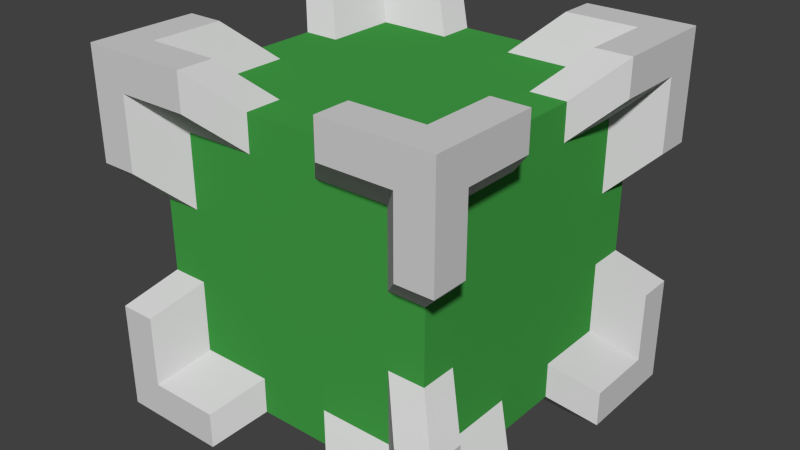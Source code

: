 # Source: crate-green.blend  (saved by Blender 2.76.0; exported with 4.5.12 LTS)
import bpy
from mathutils import Matrix  # noqa: F401  (used for matrix-valued properties, if any)

bpy.ops.wm.read_factory_settings(use_empty=True)
scene = bpy.context.scene
scene.name = 'Scene'

# ---- collections
col_collection_1 = bpy.data.collections.new('Collection 1'); scene.collection.children.link(col_collection_1)

# ---- materials (node trees are filled in below, after node groups)
mat_green = bpy.data.materials.new('Green')
mat_green.alpha_threshold = 0.0
mat_green.use_transparent_shadow = False
mat_green.diffuse_color = (0.05613, 0.3515, 0.06301, 1.0)
mat_green.roughness = 0.5
mat_green.line_color = (0.0, 0.0, 0.0, 1.0)
mat_metal = bpy.data.materials.new('Metal')
mat_metal.alpha_threshold = 0.0
mat_metal.use_transparent_shadow = False
mat_metal.diffuse_color = (0.6619, 0.6619, 0.6619, 1.0)
mat_metal.roughness = 0.5
mat_metal.specular_intensity = 1.0

# ---- material node trees

# ---- world
world_world = bpy.data.worlds.new('World'); scene.world = world_world
world_world.color = (0.05088, 0.05088, 0.05088)
world_world.use_sun_shadow = False
world_world.sun_shadow_jitter_overblur = 0.0
world_world.cycles.sampling_method = 'MANUAL'
world_world.cycles.sample_map_resolution = 256

# ---- meshes
me_cube_009 = bpy.data.meshes.new('Cube.009')
me_cube_009.from_pydata([(-0.4, -0.4, -0.0393), (-0.3, -0.3, 0.0607), (-0.4, 0.4, -0.0393), (-0.3, 0.3, 0.0607), (0.4, -0.4, -0.0393), (0.3, -0.3, 0.0607), (0.4, 0.4, -0.0393), (0.3, 0.3, 0.0607)], [], [(1, 3, 2, 0), (3, 7, 6, 2), (7, 5, 4, 6), (5, 1, 0, 4), (0, 2, 6, 4), (5, 7, 3, 1)])
me_cube_009.materials.append(mat_green)
me_cube_009.use_remesh_preserve_volume = False
me_cube_009.use_remesh_preserve_attributes = False
me_cube_009.use_mirror_vertex_groups = False
me_cube_009.update()
me_cube_001 = bpy.data.meshes.new('Cube.001')
me_cube_001.from_pydata([(-0.2619, -0.03812, 0.03812), (0.03812, -0.03812, -0.2619), (0.03812, 0.2619, 0.03812), (0.03812, 0.2619, -0.06188), (0.03812, 0.06188, -0.2619), (-0.06188, -0.03812, -0.06188), (-0.06188, -0.03812, -0.2619), (-0.06188, 0.2619, 0.03812), (-0.06188, 0.06188, 0.03812), (-0.2619, 0.06188, 0.03812), (-0.2619, -0.03812, -0.06188), (0.03812, 0.06188, -0.06188), (0.1381, -0.1381, 0.1381), (0.1381, -0.1381, -0.1619), (0.1381, 0.1619, 0.1381), (-0.1619, -0.1381, 0.1381), (0.1381, 0.1619, 0.03812), (0.1381, -0.03812, -0.1619), (0.03812, -0.1381, 0.03812), (0.03812, -0.1381, -0.1619), (0.03812, 0.1619, 0.1381), (0.03812, -0.03812, 0.1381), (-0.1619, -0.03812, 0.1381), (-0.1619, -0.1381, 0.03812), (0.1381, -0.03812, 0.03812), (0.03812, -0.03812, 0.03812)], [], [(15, 12, 21, 22), (6, 19, 18, 5), (3, 2, 14, 16), (9, 0, 15, 22), (12, 14, 20, 21), (24, 11, 3, 16), (6, 1, 13, 19), (1, 4, 17, 13), (0, 10, 23, 15), (2, 7, 20, 14), (5, 18, 23, 10), (12, 13, 17, 24), (21, 20, 7, 8), (19, 13, 12, 18), (24, 16, 14, 12), (15, 23, 18, 12), (24, 17, 4, 11), (22, 21, 8, 9), (0, 9, 8, 25), (0, 25, 5, 10), (2, 25, 8, 7), (2, 3, 11, 25), (1, 25, 11, 4), (1, 6, 5, 25)])
me_cube_001.materials.append(mat_metal)
me_cube_001.use_remesh_preserve_volume = False
me_cube_001.use_remesh_preserve_attributes = False
me_cube_001.use_mirror_vertex_groups = False
me_cube_001.update()
me_cube_002 = bpy.data.meshes.new('Cube.002')
me_cube_002.from_pydata([(-0.03812, 0.2619, 0.03812), (-0.03812, -0.03812, -0.2619), (0.2619, -0.03812, 0.03812), (0.2619, -0.03812, -0.06188), (0.06188, -0.03812, -0.2619), (-0.03812, 0.06188, -0.06188), (-0.03812, 0.06188, -0.2619), (0.2619, 0.06188, 0.03812), (0.06188, 0.06188, 0.03812), (0.06188, 0.2619, 0.03812), (-0.03812, 0.2619, -0.06188), (0.06188, -0.03812, -0.06188), (-0.1381, -0.1381, 0.1381), (-0.1381, -0.1381, -0.1619), (0.1619, -0.1381, 0.1381), (-0.1381, 0.1619, 0.1381), (0.1619, -0.1381, 0.03812), (-0.03812, -0.1381, -0.1619), (-0.1381, -0.03812, 0.03812), (-0.1381, -0.03812, -0.1619), (0.1619, -0.03812, 0.1381), (-0.03812, -0.03812, 0.1381), (-0.03812, 0.1619, 0.1381), (-0.1381, 0.1619, 0.03812), (-0.03812, -0.1381, 0.03812), (-0.03812, -0.03812, 0.03812)], [], [(15, 12, 21, 22), (6, 19, 18, 5), (3, 2, 14, 16), (9, 0, 15, 22), (12, 14, 20, 21), (24, 11, 3, 16), (6, 1, 13, 19), (1, 4, 17, 13), (0, 10, 23, 15), (2, 7, 20, 14), (5, 18, 23, 10), (12, 13, 17, 24), (21, 20, 7, 8), (19, 13, 12, 18), (24, 16, 14, 12), (15, 23, 18, 12), (24, 17, 4, 11), (22, 21, 8, 9), (0, 9, 8, 25), (0, 25, 5, 10), (2, 25, 8, 7), (2, 3, 11, 25), (1, 25, 11, 4), (1, 6, 5, 25)])
me_cube_002.materials.append(mat_metal)
me_cube_002.use_remesh_preserve_volume = False
me_cube_002.use_remesh_preserve_attributes = False
me_cube_002.use_mirror_vertex_groups = False
me_cube_002.update()
me_cube_003 = bpy.data.meshes.new('Cube.003')
me_cube_003.from_pydata([(-0.2619, -0.03812, -0.03812), (0.03812, 0.2619, -0.03812), (0.03812, -0.03812, 0.2619), (0.03812, 0.06188, 0.2619), (0.03812, 0.2619, 0.06188), (-0.06188, 0.06188, -0.03812), (-0.06188, 0.2619, -0.03812), (-0.06188, -0.03812, 0.2619), (-0.06188, -0.03812, 0.06188), (-0.2619, -0.03812, 0.06188), (-0.2619, 0.06188, -0.03812), (0.03812, 0.06188, 0.06188), (0.1381, -0.1381, -0.1381), (0.1381, 0.1619, -0.1381), (0.1381, -0.1381, 0.1619), (-0.1619, -0.1381, -0.1381), (0.1381, -0.03812, 0.1619), (0.1381, 0.1619, -0.03812), (0.03812, -0.03812, -0.1381), (0.03812, 0.1619, -0.1381), (0.03812, -0.1381, 0.1619), (0.03812, -0.1381, -0.03812), (-0.1619, -0.1381, -0.03812), (-0.1619, -0.03812, -0.1381), (0.1381, -0.03812, -0.03812), (0.03812, -0.03812, -0.03812)], [], [(15, 12, 21, 22), (6, 19, 18, 5), (3, 2, 14, 16), (9, 0, 15, 22), (12, 14, 20, 21), (24, 11, 3, 16), (6, 1, 13, 19), (1, 4, 17, 13), (0, 10, 23, 15), (2, 7, 20, 14), (5, 18, 23, 10), (12, 13, 17, 24), (21, 20, 7, 8), (19, 13, 12, 18), (24, 16, 14, 12), (15, 23, 18, 12), (24, 17, 4, 11), (22, 21, 8, 9), (0, 9, 8, 25), (0, 25, 5, 10), (2, 25, 8, 7), (2, 3, 11, 25), (1, 25, 11, 4), (1, 6, 5, 25)])
me_cube_003.materials.append(mat_metal)
me_cube_003.use_remesh_preserve_volume = False
me_cube_003.use_remesh_preserve_attributes = False
me_cube_003.use_mirror_vertex_groups = False
me_cube_003.update()
me_cube_004 = bpy.data.meshes.new('Cube.004')
me_cube_004.from_pydata([(-0.03812, -0.03812, 0.2619), (-0.03812, 0.2619, -0.03812), (0.2619, -0.03812, -0.03812), (0.2619, 0.06188, -0.03812), (0.06188, 0.2619, -0.03812), (-0.03812, 0.06188, 0.06188), (-0.03812, 0.2619, 0.06188), (0.2619, -0.03812, 0.06188), (0.06188, -0.03812, 0.06188), (0.06188, -0.03812, 0.2619), (-0.03812, 0.06188, 0.2619), (0.06188, 0.06188, -0.03812), (-0.1381, -0.1381, -0.1381), (-0.1381, 0.1619, -0.1381), (0.1619, -0.1381, -0.1381), (-0.1381, -0.1381, 0.1619), (0.1619, -0.03812, -0.1381), (-0.03812, 0.1619, -0.1381), (-0.1381, -0.03812, -0.03812), (-0.1381, 0.1619, -0.03812), (0.1619, -0.1381, -0.03812), (-0.03812, -0.1381, -0.03812), (-0.03812, -0.1381, 0.1619), (-0.1381, -0.03812, 0.1619), (-0.03812, -0.03812, -0.1381), (-0.03812, -0.03812, -0.03812)], [], [(15, 12, 21, 22), (6, 19, 18, 5), (3, 2, 14, 16), (9, 0, 15, 22), (12, 14, 20, 21), (24, 11, 3, 16), (6, 1, 13, 19), (1, 4, 17, 13), (0, 10, 23, 15), (2, 7, 20, 14), (5, 18, 23, 10), (12, 13, 17, 24), (21, 20, 7, 8), (19, 13, 12, 18), (24, 16, 14, 12), (15, 23, 18, 12), (24, 17, 4, 11), (22, 21, 8, 9), (0, 9, 8, 25), (0, 25, 5, 10), (2, 25, 8, 7), (2, 3, 11, 25), (1, 25, 11, 4), (1, 6, 5, 25)])
me_cube_004.materials.append(mat_metal)
me_cube_004.use_remesh_preserve_volume = False
me_cube_004.use_remesh_preserve_attributes = False
me_cube_004.use_mirror_vertex_groups = False
me_cube_004.update()
me_cube_005 = bpy.data.meshes.new('Cube.005')
me_cube_005.from_pydata([(-0.2619, 0.03812, -0.03812), (0.03812, 0.03812, 0.2619), (0.03812, -0.2619, -0.03812), (0.03812, -0.2619, 0.06188), (0.03812, -0.06188, 0.2619), (-0.06188, 0.03812, 0.06188), (-0.06188, 0.03812, 0.2619), (-0.06188, -0.2619, -0.03812), (-0.06188, -0.06188, -0.03812), (-0.2619, -0.06188, -0.03812), (-0.2619, 0.03812, 0.06188), (0.03812, -0.06188, 0.06188), (0.1381, 0.1381, -0.1381), (0.1381, 0.1381, 0.1619), (0.1381, -0.1619, -0.1381), (-0.1619, 0.1381, -0.1381), (0.1381, -0.1619, -0.03812), (0.1381, 0.03812, 0.1619), (0.03812, 0.1381, -0.03812), (0.03812, 0.1381, 0.1619), (0.03812, -0.1619, -0.1381), (0.03812, 0.03812, -0.1381), (-0.1619, 0.03812, -0.1381), (-0.1619, 0.1381, -0.03812), (0.1381, 0.03812, -0.03812), (0.03812, 0.03812, -0.03812)], [], [(15, 12, 21, 22), (6, 19, 18, 5), (3, 2, 14, 16), (9, 0, 15, 22), (12, 14, 20, 21), (24, 11, 3, 16), (6, 1, 13, 19), (1, 4, 17, 13), (0, 10, 23, 15), (2, 7, 20, 14), (5, 18, 23, 10), (12, 13, 17, 24), (21, 20, 7, 8), (19, 13, 12, 18), (24, 16, 14, 12), (15, 23, 18, 12), (24, 17, 4, 11), (22, 21, 8, 9), (0, 9, 8, 25), (0, 25, 5, 10), (2, 25, 8, 7), (2, 3, 11, 25), (1, 25, 11, 4), (1, 6, 5, 25)])
me_cube_005.materials.append(mat_metal)
me_cube_005.use_remesh_preserve_volume = False
me_cube_005.use_remesh_preserve_attributes = False
me_cube_005.use_mirror_vertex_groups = False
me_cube_005.update()
me_cube_006 = bpy.data.meshes.new('Cube.006')
me_cube_006.from_pydata([(-0.03812, -0.2619, -0.03812), (-0.03812, 0.03812, 0.2619), (0.2619, 0.03812, -0.03812), (0.2619, 0.03812, 0.06188), (0.06188, 0.03812, 0.2619), (-0.03812, -0.06188, 0.06188), (-0.03812, -0.06188, 0.2619), (0.2619, -0.06188, -0.03812), (0.06188, -0.06188, -0.03812), (0.06188, -0.2619, -0.03812), (-0.03812, -0.2619, 0.06188), (0.06188, 0.03812, 0.06188), (-0.1381, 0.1381, -0.1381), (-0.1381, 0.1381, 0.1619), (0.1619, 0.1381, -0.1381), (-0.1381, -0.1619, -0.1381), (0.1619, 0.1381, -0.03812), (-0.03812, 0.1381, 0.1619), (-0.1381, 0.03812, -0.03812), (-0.1381, 0.03812, 0.1619), (0.1619, 0.03812, -0.1381), (-0.03812, 0.03812, -0.1381), (-0.03812, -0.1619, -0.1381), (-0.1381, -0.1619, -0.03812), (-0.03812, 0.1381, -0.03812), (-0.03812, 0.03812, -0.03812)], [], [(15, 12, 21, 22), (6, 19, 18, 5), (3, 2, 14, 16), (9, 0, 15, 22), (12, 14, 20, 21), (24, 11, 3, 16), (6, 1, 13, 19), (1, 4, 17, 13), (0, 10, 23, 15), (2, 7, 20, 14), (5, 18, 23, 10), (12, 13, 17, 24), (21, 20, 7, 8), (19, 13, 12, 18), (24, 16, 14, 12), (15, 23, 18, 12), (24, 17, 4, 11), (22, 21, 8, 9), (0, 9, 8, 25), (0, 25, 5, 10), (2, 25, 8, 7), (2, 3, 11, 25), (1, 25, 11, 4), (1, 6, 5, 25)])
me_cube_006.materials.append(mat_metal)
me_cube_006.use_remesh_preserve_volume = False
me_cube_006.use_remesh_preserve_attributes = False
me_cube_006.use_mirror_vertex_groups = False
me_cube_006.update()
me_cube_007 = bpy.data.meshes.new('Cube.007')
me_cube_007.from_pydata([(-0.2619, 0.03812, 0.03812), (0.03812, -0.2619, 0.03812), (0.03812, 0.03812, -0.2619), (0.03812, -0.06188, -0.2619), (0.03812, -0.2619, -0.06188), (-0.06188, -0.06188, 0.03812), (-0.06188, -0.2619, 0.03812), (-0.06188, 0.03812, -0.2619), (-0.06188, 0.03812, -0.06188), (-0.2619, 0.03812, -0.06188), (-0.2619, -0.06188, 0.03812), (0.03812, -0.06188, -0.06188), (0.1381, 0.1381, 0.1381), (0.1381, -0.1619, 0.1381), (0.1381, 0.1381, -0.1619), (-0.1619, 0.1381, 0.1381), (0.1381, 0.03812, -0.1619), (0.1381, -0.1619, 0.03812), (0.03812, 0.03812, 0.1381), (0.03812, -0.1619, 0.1381), (0.03812, 0.1381, -0.1619), (0.03812, 0.1381, 0.03812), (-0.1619, 0.1381, 0.03812), (-0.1619, 0.03812, 0.1381), (0.1381, 0.03812, 0.03812), (0.03812, 0.03812, 0.03812)], [], [(15, 12, 21, 22), (6, 19, 18, 5), (3, 2, 14, 16), (9, 0, 15, 22), (12, 14, 20, 21), (24, 11, 3, 16), (6, 1, 13, 19), (1, 4, 17, 13), (0, 10, 23, 15), (2, 7, 20, 14), (5, 18, 23, 10), (12, 13, 17, 24), (21, 20, 7, 8), (19, 13, 12, 18), (24, 16, 14, 12), (15, 23, 18, 12), (24, 17, 4, 11), (22, 21, 8, 9), (0, 9, 8, 25), (0, 25, 5, 10), (2, 25, 8, 7), (2, 3, 11, 25), (1, 25, 11, 4), (1, 6, 5, 25)])
me_cube_007.materials.append(mat_metal)
me_cube_007.use_remesh_preserve_volume = False
me_cube_007.use_remesh_preserve_attributes = False
me_cube_007.use_mirror_vertex_groups = False
me_cube_007.update()
me_cube_008 = bpy.data.meshes.new('Cube.008')
me_cube_008.from_pydata([(-0.03812, 0.03812, -0.2619), (-0.03812, -0.2619, 0.03812), (0.2619, 0.03812, 0.03812), (0.2619, -0.06188, 0.03812), (0.06188, -0.2619, 0.03812), (-0.03812, -0.06188, -0.06188), (-0.03812, -0.2619, -0.06188), (0.2619, 0.03812, -0.06188), (0.06188, 0.03812, -0.06188), (0.06188, 0.03812, -0.2619), (-0.03812, -0.06188, -0.2619), (0.06188, -0.06188, 0.03812), (-0.1381, 0.1381, 0.1381), (-0.1381, -0.1619, 0.1381), (0.1619, 0.1381, 0.1381), (-0.1381, 0.1381, -0.1619), (0.1619, 0.03812, 0.1381), (-0.03812, -0.1619, 0.1381), (-0.1381, 0.03812, 0.03812), (-0.1381, -0.1619, 0.03812), (0.1619, 0.1381, 0.03812), (-0.03812, 0.1381, 0.03812), (-0.03812, 0.1381, -0.1619), (-0.1381, 0.03812, -0.1619), (-0.03812, 0.03812, 0.1381), (-0.03812, 0.03812, 0.03812)], [], [(15, 12, 21, 22), (6, 19, 18, 5), (3, 2, 14, 16), (9, 0, 15, 22), (12, 14, 20, 21), (24, 11, 3, 16), (6, 1, 13, 19), (1, 4, 17, 13), (0, 10, 23, 15), (2, 7, 20, 14), (5, 18, 23, 10), (12, 13, 17, 24), (21, 20, 7, 8), (19, 13, 12, 18), (24, 16, 14, 12), (15, 23, 18, 12), (24, 17, 4, 11), (22, 21, 8, 9), (0, 9, 8, 25), (0, 25, 5, 10), (2, 25, 8, 7), (2, 3, 11, 25), (1, 25, 11, 4), (1, 6, 5, 25)])
me_cube_008.materials.append(mat_metal)
me_cube_008.use_remesh_preserve_volume = False
me_cube_008.use_remesh_preserve_attributes = False
me_cube_008.use_mirror_vertex_groups = False
me_cube_008.update()
me_cube_010 = bpy.data.meshes.new('Cube.010')
me_cube_010.from_pydata([(0.4, -0.4, 0.0393), (0.3, -0.3, -0.0607), (0.4, 0.4, 0.0393), (0.3, 0.3, -0.0607), (-0.4, -0.4, 0.0393), (-0.3, -0.3, -0.0607), (-0.4, 0.4, 0.0393), (-0.3, 0.3, -0.0607)], [], [(1, 3, 2, 0), (3, 7, 6, 2), (7, 5, 4, 6), (5, 1, 0, 4), (0, 2, 6, 4), (5, 7, 3, 1)])
me_cube_010.materials.append(mat_green)
me_cube_010.use_remesh_preserve_volume = False
me_cube_010.use_remesh_preserve_attributes = False
me_cube_010.use_mirror_vertex_groups = False
me_cube_010.update()
me_cube_011 = bpy.data.meshes.new('Cube.011')
me_cube_011.from_pydata([(-0.4, 0.0393, -0.4), (-0.3, -0.0607, -0.3), (-0.4, 0.0393, 0.4), (-0.3, -0.0607, 0.3), (0.4, 0.0393, -0.4), (0.3, -0.0607, -0.3), (0.4, 0.0393, 0.4), (0.3, -0.0607, 0.3)], [], [(1, 3, 2, 0), (3, 7, 6, 2), (7, 5, 4, 6), (5, 1, 0, 4), (0, 2, 6, 4), (5, 7, 3, 1)])
me_cube_011.materials.append(mat_green)
me_cube_011.use_remesh_preserve_volume = False
me_cube_011.use_remesh_preserve_attributes = False
me_cube_011.use_mirror_vertex_groups = False
me_cube_011.update()
me_cube_012 = bpy.data.meshes.new('Cube.012')
me_cube_012.from_pydata([(0.4, -0.0393, -0.4), (0.3, 0.0607, -0.3), (0.4, -0.0393, 0.4), (0.3, 0.0607, 0.3), (-0.4, -0.0393, -0.4), (-0.3, 0.0607, -0.3), (-0.4, -0.0393, 0.4), (-0.3, 0.0607, 0.3)], [], [(1, 3, 2, 0), (3, 7, 6, 2), (7, 5, 4, 6), (5, 1, 0, 4), (0, 2, 6, 4), (5, 7, 3, 1)])
me_cube_012.materials.append(mat_green)
me_cube_012.use_remesh_preserve_volume = False
me_cube_012.use_remesh_preserve_attributes = False
me_cube_012.use_mirror_vertex_groups = False
me_cube_012.update()
me_cube_013 = bpy.data.meshes.new('Cube.013')
me_cube_013.from_pydata([(0.0393, 0.4, -0.4), (-0.0607, 0.3, -0.3), (0.0393, 0.4, 0.4), (-0.0607, 0.3, 0.3), (0.0393, -0.4, -0.4), (-0.0607, -0.3, -0.3), (0.0393, -0.4, 0.4), (-0.0607, -0.3, 0.3)], [], [(1, 3, 2, 0), (3, 7, 6, 2), (7, 5, 4, 6), (5, 1, 0, 4), (0, 2, 6, 4), (5, 7, 3, 1)])
me_cube_013.materials.append(mat_green)
me_cube_013.use_remesh_preserve_volume = False
me_cube_013.use_remesh_preserve_attributes = False
me_cube_013.use_mirror_vertex_groups = False
me_cube_013.update()
me_cube_014 = bpy.data.meshes.new('Cube.014')
me_cube_014.from_pydata([(-0.0393, -0.4, -0.4), (0.0607, -0.3, -0.3), (-0.0393, -0.4, 0.4), (0.0607, -0.3, 0.3), (-0.0393, 0.4, -0.4), (0.0607, 0.3, -0.3), (-0.0393, 0.4, 0.4), (0.0607, 0.3, 0.3)], [], [(1, 3, 2, 0), (3, 7, 6, 2), (7, 5, 4, 6), (5, 1, 0, 4), (0, 2, 6, 4), (5, 7, 3, 1)])
me_cube_014.materials.append(mat_green)
me_cube_014.use_remesh_preserve_volume = False
me_cube_014.use_remesh_preserve_attributes = False
me_cube_014.use_mirror_vertex_groups = False
me_cube_014.update()

# ---- objects
ob_side_001 = bpy.data.objects.new('Side.001', me_cube_009)
ob_corner_002 = bpy.data.objects.new('Corner.002', me_cube_001)
ob_corner_003 = bpy.data.objects.new('Corner.003', me_cube_002)
ob_corner_005 = bpy.data.objects.new('Corner.005', me_cube_003)
ob_corner_006 = bpy.data.objects.new('Corner.006', me_cube_004)
ob_corner_004 = bpy.data.objects.new('Corner.004', me_cube_005)
ob_corner_007 = bpy.data.objects.new('Corner.007', me_cube_006)
ob_corner_001 = bpy.data.objects.new('Corner.001', me_cube_007)
ob_corner = bpy.data.objects.new('Corner', me_cube_008)
ob_side_002 = bpy.data.objects.new('Side.002', me_cube_010)
ob_side_003 = bpy.data.objects.new('Side.003', me_cube_011)
ob_side_004 = bpy.data.objects.new('Side.004', me_cube_012)
ob_side_005 = bpy.data.objects.new('Side.005', me_cube_013)
ob_side = bpy.data.objects.new('Side', me_cube_014)

# ---- transforms, parenting, visibility, modifiers, constraints
ob_side_001.location = (0.0, 0.0, 0.1393)
ob_side_001.lineart.crease_threshold = 0.0
ob_corner_002.location = (0.3619, -0.3619, 0.8619)
ob_corner_002.lock_rotations_4d = False
ob_corner_002.empty_display_type = 'ARROWS'
ob_corner_002.lineart.crease_threshold = 0.0
ob_corner_003.location = (-0.3619, -0.3619, 0.8619)
ob_corner_003.lock_rotations_4d = False
ob_corner_003.empty_display_type = 'ARROWS'
ob_corner_003.lineart.crease_threshold = 0.0
ob_corner_005.location = (0.3619, -0.3619, 0.1381)
ob_corner_005.lock_rotations_4d = False
ob_corner_005.empty_display_type = 'ARROWS'
ob_corner_005.lineart.crease_threshold = 0.0
ob_corner_006.location = (-0.3619, -0.3619, 0.1381)
ob_corner_006.lock_rotations_4d = False
ob_corner_006.empty_display_type = 'ARROWS'
ob_corner_006.lineart.crease_threshold = 0.0
ob_corner_004.location = (0.3619, 0.3619, 0.1381)
ob_corner_004.lock_rotations_4d = False
ob_corner_004.empty_display_type = 'ARROWS'
ob_corner_004.lineart.crease_threshold = 0.0
ob_corner_007.location = (-0.3619, 0.3619, 0.1381)
ob_corner_007.lock_rotations_4d = False
ob_corner_007.empty_display_type = 'ARROWS'
ob_corner_007.lineart.crease_threshold = 0.0
ob_corner_001.location = (0.3619, 0.3619, 0.8619)
ob_corner_001.lock_rotations_4d = False
ob_corner_001.empty_display_type = 'ARROWS'
ob_corner_001.lineart.crease_threshold = 0.0
ob_corner.location = (-0.3619, 0.3619, 0.8619)
ob_corner.lock_rotations_4d = False
ob_corner.empty_display_type = 'ARROWS'
ob_corner.lineart.crease_threshold = 0.0
ob_side_002.location = (1.801e-08, -5.337e-09, 0.8607)
ob_side_002.lineart.crease_threshold = 0.0
ob_side_003.location = (-6.671e-10, 0.3607, 0.5)
ob_side_003.lineart.crease_threshold = 0.0
ob_side_004.location = (1.534e-08, -0.3607, 0.5)
ob_side_004.lineart.crease_threshold = 0.0
ob_side_005.location = (0.3607, 5.493e-08, 0.5)
ob_side_005.lineart.crease_threshold = 0.0
ob_side.location = (-0.3607, -4.581e-08, 0.5)
ob_side.lineart.crease_threshold = 0.0

# ---- collection membership
col_collection_1.objects.link(ob_side_001)
col_collection_1.objects.link(ob_corner_002)
col_collection_1.objects.link(ob_corner_003)
col_collection_1.objects.link(ob_corner_005)
col_collection_1.objects.link(ob_corner_006)
col_collection_1.objects.link(ob_corner_004)
col_collection_1.objects.link(ob_corner_007)
col_collection_1.objects.link(ob_corner_001)
col_collection_1.objects.link(ob_corner)
col_collection_1.objects.link(ob_side_002)
col_collection_1.objects.link(ob_side_003)
col_collection_1.objects.link(ob_side_004)
col_collection_1.objects.link(ob_side_005)
col_collection_1.objects.link(ob_side)

# ---- scene / render settings (as saved in the file)
scene.frame_start = 1; scene.frame_end = 250; scene.frame_set(0)
scene.render.engine = 'BLENDER_EEVEE_NEXT'
scene.render.resolution_percentage = 50
scene.render.dither_intensity = 0.0
scene.cycles.use_denoising = False
scene.cycles.samples = 10
scene.cycles.sampling_pattern = 'TABULATED_SOBOL'
scene.cycles.light_sampling_threshold = 0.0
scene.cycles.use_adaptive_sampling = False
scene.cycles.use_light_tree = False
scene.cycles.blur_glossy = 0.0
scene.cycles.pixel_filter_type = 'GAUSSIAN'
scene.cycles.sample_clamp_indirect = 0.0
scene.view_settings.view_transform = 'Standard'
bpy.context.view_layer.update()

# ---- added for rendering (the .blend has no active camera and no usable light): camera, sun
cam_auto = bpy.data.cameras.new('AutoCamera')
cam_auto.lens = 50.0
cam_auto.sensor_width = 36.0
cam_auto.clip_end = 1000.0
ob_auto_camera = bpy.data.objects.new('AutoCamera', cam_auto)
scene.collection.objects.link(ob_auto_camera)
ob_auto_camera.location = (1.60254, -1.92304, 1.78203)
ob_auto_camera.rotation_euler = (1.09748, -7.21219e-08, 0.694738)
scene.camera = ob_auto_camera
light_auto_sun = bpy.data.lights.new('AutoSun', 'SUN')
light_auto_sun.energy = 3.0
light_auto_sun.angle = 0.0523599
ob_auto_sun = bpy.data.objects.new('AutoSun', light_auto_sun)
scene.collection.objects.link(ob_auto_sun)
ob_auto_sun.rotation_euler = (0.872665, 0.174533, 0.523599)
bpy.context.view_layer.update()
